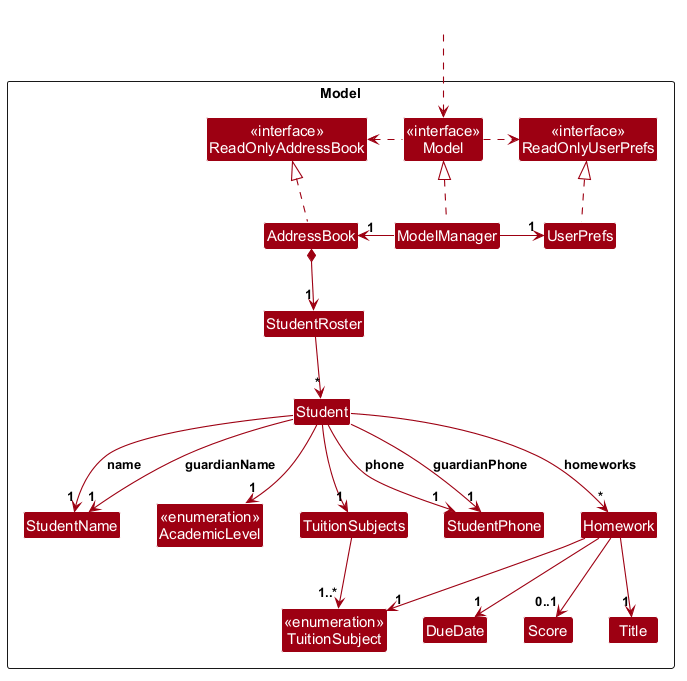

The diagram above was rendered by PlantUML. Its source (embedded in the PNG):
@startuml
!include style.puml
skinparam arrowThickness 1.1
skinparam arrowColor MODEL_COLOR
skinparam classBackgroundColor MODEL_COLOR

Package Model as ModelPackage {
Class "<<interface>>\nReadOnlyAddressBook" as ReadOnlyAddressBook
Class "<<interface>>\nReadOnlyUserPrefs" as ReadOnlyUserPrefs
Class "<<interface>>\nModel" as Model
Class AddressBook
Class ModelManager
Class UserPrefs

Class StudentRoster
Class Student
Class StudentName
Enum "<<enumeration>>\nAcademicLevel" as AcademicLevel
Class TuitionSubjects
Class StudentPhone

Class Homework
Class Title
Enum "<<enumeration>>\nTuitionSubject" as TuitionSubject
Class DueDate
Class Score
}

Class HiddenOutside #FFFFFF
HiddenOutside ..> Model

AddressBook .up.|> ReadOnlyAddressBook

ModelManager .up.|> Model
Model .right.> ReadOnlyUserPrefs
Model .left.> ReadOnlyAddressBook
ModelManager -left-> "1" AddressBook
ModelManager -right-> "1" UserPrefs
UserPrefs .up.|> ReadOnlyUserPrefs

AddressBook *--> "1" StudentRoster
StudentRoster --> "*" Student
Student --> "1" StudentName : name
Student --> "1" StudentName : guardianName
Student --> "1" AcademicLevel
Student --> "1" TuitionSubjects
Student --> "1" StudentPhone : phone
Student --> "1" StudentPhone : guardianPhone
Student --> "*" Homework : homeworks

TuitionSubjects --> "1..*" TuitionSubject
Homework --> "1" Title
Homework --> "1" TuitionSubject
Homework --> "1" DueDate
Homework --> "0..1" Score
@enduml